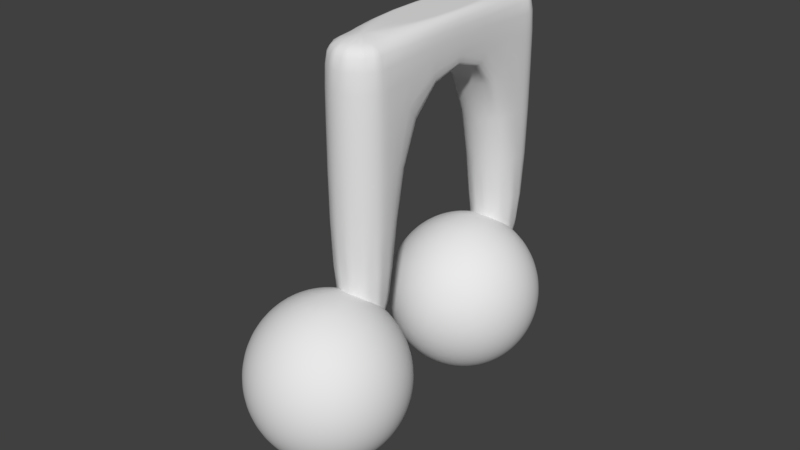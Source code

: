 # Source: DoubleMusicNote.blend  (saved by Blender 2.78.0; exported with 4.5.12 LTS)
import bpy
from mathutils import Matrix  # noqa: F401  (used for matrix-valued properties, if any)

bpy.ops.wm.read_factory_settings(use_empty=True)
scene = bpy.context.scene
scene.name = 'Scene'

# ---- collections
col_collection_1 = bpy.data.collections.new('Collection 1'); scene.collection.children.link(col_collection_1)

# ---- world
world_world = bpy.data.worlds.new('World'); scene.world = world_world
world_world.color = (0.05088, 0.05088, 0.05088)
world_world.use_sun_shadow = False
world_world.sun_shadow_jitter_overblur = 0.0
world_world.cycles.sampling_method = 'MANUAL'

# ---- meshes
me_cylinder_002 = bpy.data.meshes.new('Cylinder.002')
me_cylinder_002.from_pydata([(-0.1372, -0.3622, -1.0), (-0.1372, -0.3622, 0.3096), (-0.06224, -0.3823, -1.0), (-0.06224, -0.3823, 0.3096), (-0.007334, -0.4372, -1.0), (-0.007334, -0.4372, 0.3096), (0.01276, -0.5122, -1.0), (0.01276, -0.5122, 0.3096), (-0.007334, -0.5872, -1.0), (-0.007334, -0.5872, 0.3096), (-0.06224, -0.6421, -1.0), (-0.06224, -0.6421, 0.3096), (-0.1372, -0.6622, -1.0), (-0.1372, -0.6622, 0.3096), (-0.2122, -0.6421, -1.0), (-0.2122, -0.6421, 0.3096), (-0.2671, -0.5872, -1.0), (-0.2671, -0.5872, 0.3096), (-0.2872, -0.5122, -1.0), (-0.2872, -0.5122, 0.3096), (-0.2671, -0.4372, -1.0), (-0.2671, -0.4372, 0.3096), (-0.2122, -0.3823, -1.0), (-0.2122, -0.3823, 0.3096), (-0.1483, -0.5536, -0.6624), (-0.1001, -0.3736, -0.9053), (-0.1001, -0.3736, -1.112), (-0.1104, -0.4122, -1.209), (-0.1269, -0.4736, -1.292), (-0.1483, -0.5536, -1.355), (-0.1733, -0.6468, -1.395), (-0.2001, -0.7468, -0.6089), (-0.1269, -0.6736, -0.6225), (-0.05869, -0.6054, -0.6624), (-0.0001063, -0.5468, -0.726), (0.04484, -0.5019, -0.8089), (0.0731, -0.4736, -0.9053), (0.08274, -0.464, -1.009), (0.0731, -0.4736, -1.112), (0.04484, -0.5019, -1.209), (-0.0001063, -0.5468, -1.292), (-0.05868, -0.6054, -1.355), (-0.1269, -0.6736, -1.395), (-0.1001, -0.72, -0.6225), (-0.006921, -0.695, -0.6624), (0.0731, -0.6736, -0.726), (0.1345, -0.6571, -0.8089), (0.1731, -0.6468, -0.9053), (0.1863, -0.6433, -1.009), (0.1731, -0.6468, -1.112), (0.1345, -0.6571, -1.209), (0.0731, -0.6736, -1.292), (-0.006921, -0.695, -1.355), (-0.1001, -0.72, -1.395), (-0.1001, -0.7736, -0.6225), (-0.006921, -0.7986, -0.6624), (0.0731, -0.82, -0.726), (0.1345, -0.8365, -0.8089), (0.1731, -0.8468, -0.9053), (0.1863, -0.8503, -1.009), (0.1731, -0.8468, -1.112), (0.1345, -0.8365, -1.209), (0.0731, -0.82, -1.292), (-0.006921, -0.7986, -1.355), (-0.1001, -0.7736, -1.395), (-0.1269, -0.82, -0.6225), (-0.05869, -0.8882, -0.6624), (-0.0001064, -0.9468, -0.726), (0.04484, -0.9918, -0.8089), (0.0731, -1.02, -0.9053), (0.08274, -1.03, -1.009), (0.0731, -1.02, -1.112), (0.04484, -0.9918, -1.209), (-0.0001064, -0.9468, -1.292), (-0.05868, -0.8882, -1.355), (-0.1269, -0.82, -1.395), (-0.2001, -0.7468, -1.409), (-0.1733, -0.8468, -0.6225), (-0.1483, -0.94, -0.6624), (-0.1269, -1.02, -0.726), (-0.1104, -1.081, -0.8089), (-0.1001, -1.12, -0.9053), (-0.09658, -1.133, -1.009), (-0.1001, -1.12, -1.112), (-0.1104, -1.081, -1.209), (-0.1269, -1.02, -1.292), (-0.1483, -0.94, -1.355), (-0.1733, -0.8468, -1.395), (-0.2269, -0.8468, -0.6225), (-0.2519, -0.94, -0.6624), (-0.2733, -1.02, -0.726), (-0.2898, -1.081, -0.8089), (-0.3001, -1.12, -0.9053), (-0.3036, -1.133, -1.009), (-0.3001, -1.12, -1.112), (-0.2898, -1.081, -1.209), (-0.2733, -1.02, -1.292), (-0.2519, -0.94, -1.355), (-0.2269, -0.8468, -1.395), (-0.2733, -0.82, -0.6225), (-0.3415, -0.8882, -0.6624), (-0.4001, -0.9468, -0.726), (-0.4451, -0.9918, -0.8089), (-0.4733, -1.02, -0.9053), (-0.4829, -1.03, -1.009), (-0.4733, -1.02, -1.112), (-0.4451, -0.9918, -1.209), (-0.4001, -0.9468, -1.292), (-0.3415, -0.8882, -1.355), (-0.2733, -0.82, -1.395), (-0.3001, -0.7736, -0.6225), (-0.3933, -0.7986, -0.6624), (-0.4733, -0.82, -0.726), (-0.5347, -0.8365, -0.8089), (-0.5733, -0.8468, -0.9053), (-0.5865, -0.8503, -1.009), (-0.5733, -0.8468, -1.112), (-0.5347, -0.8365, -1.209), (-0.4733, -0.82, -1.292), (-0.3933, -0.7986, -1.355), (-0.3001, -0.7736, -1.395), (-0.3001, -0.72, -0.6225), (-0.3933, -0.695, -0.6624), (-0.4733, -0.6736, -0.726), (-0.5347, -0.6571, -0.8089), (-0.5733, -0.6468, -0.9053), (-0.5865, -0.6433, -1.009), (-0.5733, -0.6468, -1.112), (-0.5347, -0.6571, -1.209), (-0.4733, -0.6736, -1.292), (-0.3933, -0.695, -1.355), (-0.3001, -0.72, -1.395), (-0.2733, -0.6736, -0.6225), (-0.3415, -0.6054, -0.6624), (-0.4001, -0.5468, -0.726), (-0.4451, -0.5019, -0.8089), (-0.4733, -0.4736, -0.9053), (-0.4829, -0.464, -1.009), (-0.4733, -0.4736, -1.112), (-0.4451, -0.5019, -1.209), (-0.4001, -0.5468, -1.292), (-0.3415, -0.6054, -1.355), (-0.2733, -0.6736, -1.395), (-0.2269, -0.6468, -0.6225), (-0.2519, -0.5536, -0.6624), (-0.2733, -0.4736, -0.726), (-0.2898, -0.4122, -0.8089), (-0.3001, -0.3736, -0.9053), (-0.3036, -0.3604, -1.009), (-0.3001, -0.3736, -1.112), (-0.2898, -0.4122, -1.209), (-0.2733, -0.4736, -1.292), (-0.2519, -0.5536, -1.355), (-0.2269, -0.6468, -1.395), (-0.1733, -0.6468, -0.6225), (-0.1269, -0.4736, -0.726), (-0.1104, -0.4122, -0.8089), (-0.09658, -0.3604, -1.009), (-0.007334, -0.5872, -1.0), (-0.007334, -0.5872, 0.3096), (-0.007334, -0.5872, -1.0), (-0.007334, -0.5872, 0.3096), (0.1189, 0.5939, -1.0), (0.1189, 0.5939, 0.3096), (0.1939, 0.5738, -1.0), (0.1939, 0.5738, 0.3096), (0.2488, 0.5189, -1.0), (0.2488, 0.5189, 0.3096), (0.2689, 0.4439, -1.0), (0.2689, 0.4439, 0.3096), (0.2488, 0.3689, -1.0), (0.2488, 0.3689, 0.3096), (0.1939, 0.314, -1.0), (0.1939, 0.314, 0.3096), (0.1189, 0.2939, -1.0), (0.1189, 0.2939, 0.3096), (0.04393, 0.314, -1.0), (0.04393, 0.314, 0.3096), (-0.01097, 0.3689, -1.0), (-0.01097, 0.3689, 0.3096), (-0.03107, 0.4439, -1.0), (-0.03107, 0.4439, 0.3096), (-0.01097, 0.5189, -1.0), (-0.01097, 0.5189, 0.3096), (0.04393, 0.5738, -1.0), (0.04393, 0.5738, 0.3096), (0.1078, 0.4024, -0.6624), (0.1561, 0.5824, -0.9053), (0.1561, 0.5824, -1.112), (0.1457, 0.5438, -1.209), (0.1293, 0.4824, -1.292), (0.1078, 0.4024, -1.355), (0.08286, 0.3092, -1.395), (0.05606, 0.2092, -0.6089), (0.1293, 0.2824, -0.6225), (0.1975, 0.3507, -0.6624), (0.2561, 0.4092, -0.726), (0.301, 0.4542, -0.8089), (0.3293, 0.4824, -0.9053), (0.3389, 0.4921, -1.009), (0.3293, 0.4824, -1.112), (0.301, 0.4542, -1.209), (0.2561, 0.4092, -1.292), (0.1975, 0.3507, -1.355), (0.1293, 0.2824, -1.395), (0.1561, 0.236, -0.6225), (0.2492, 0.261, -0.6624), (0.3293, 0.2824, -0.726), (0.3907, 0.2989, -0.8089), (0.4293, 0.3092, -0.9053), (0.4424, 0.3128, -1.009), (0.4293, 0.3092, -1.112), (0.3907, 0.2989, -1.209), (0.3293, 0.2824, -1.292), (0.2492, 0.261, -1.355), (0.1561, 0.236, -1.395), (0.1561, 0.1824, -0.6225), (0.2492, 0.1575, -0.6624), (0.3293, 0.136, -0.726), (0.3907, 0.1196, -0.8089), (0.4293, 0.1092, -0.9053), (0.4424, 0.1057, -1.009), (0.4293, 0.1092, -1.112), (0.3907, 0.1196, -1.209), (0.3293, 0.136, -1.292), (0.2492, 0.1575, -1.355), (0.1561, 0.1824, -1.395), (0.1293, 0.136, -0.6225), (0.1975, 0.06781, -0.6624), (0.2561, 0.009231, -0.726), (0.301, -0.03572, -0.8089), (0.3293, -0.06397, -0.9053), (0.3389, -0.07361, -1.009), (0.3293, -0.06397, -1.112), (0.301, -0.03572, -1.209), (0.2561, 0.009231, -1.292), (0.1975, 0.06781, -1.355), (0.1293, 0.136, -1.395), (0.05606, 0.2092, -1.409), (0.08286, 0.1092, -0.6225), (0.1078, 0.01605, -0.6624), (0.1293, -0.06397, -0.726), (0.1457, -0.1254, -0.8089), (0.1561, -0.164, -0.9053), (0.1596, -0.1771, -1.009), (0.1561, -0.164, -1.112), (0.1457, -0.1254, -1.209), (0.1293, -0.06397, -1.292), (0.1078, 0.01605, -1.355), (0.08286, 0.1092, -1.395), (0.02927, 0.1092, -0.6225), (0.004299, 0.01605, -0.6624), (-0.01714, -0.06397, -0.726), (-0.03359, -0.1254, -0.8089), (-0.04394, -0.164, -0.9053), (-0.04746, -0.1771, -1.009), (-0.04394, -0.164, -1.112), (-0.03359, -0.1254, -1.209), (-0.01714, -0.06397, -1.292), (0.004299, 0.01605, -1.355), (0.02927, 0.1092, -1.395), (-0.01714, 0.136, -0.6225), (-0.08536, 0.06781, -0.6624), (-0.1439, 0.009231, -0.726), (-0.1889, -0.03572, -0.8089), (-0.2171, -0.06397, -0.9053), (-0.2268, -0.07361, -1.009), (-0.2171, -0.06397, -1.112), (-0.1889, -0.03572, -1.209), (-0.1439, 0.009231, -1.292), (-0.08536, 0.06781, -1.355), (-0.01714, 0.136, -1.395), (-0.04394, 0.1824, -0.6225), (-0.1371, 0.1575, -0.6624), (-0.2171, 0.136, -0.726), (-0.2785, 0.1196, -0.8089), (-0.3171, 0.1092, -0.9053), (-0.3303, 0.1057, -1.009), (-0.3171, 0.1092, -1.112), (-0.2785, 0.1196, -1.209), (-0.2171, 0.136, -1.292), (-0.1371, 0.1575, -1.355), (-0.04394, 0.1824, -1.395), (-0.04394, 0.236, -0.6225), (-0.1371, 0.261, -0.6624), (-0.2171, 0.2824, -0.726), (-0.2785, 0.2989, -0.8089), (-0.3171, 0.3092, -0.9053), (-0.3303, 0.3128, -1.009), (-0.3171, 0.3092, -1.112), (-0.2785, 0.2989, -1.209), (-0.2171, 0.2824, -1.292), (-0.1371, 0.261, -1.355), (-0.04394, 0.236, -1.395), (-0.01714, 0.2824, -0.6225), (-0.08536, 0.3507, -0.6624), (-0.1439, 0.4092, -0.726), (-0.1889, 0.4542, -0.8089), (-0.2171, 0.4824, -0.9053), (-0.2268, 0.4921, -1.009), (-0.2171, 0.4824, -1.112), (-0.1889, 0.4542, -1.209), (-0.1439, 0.4092, -1.292), (-0.08536, 0.3507, -1.355), (-0.01714, 0.2824, -1.395), (0.02927, 0.3092, -0.6225), (0.004299, 0.4024, -0.6624), (-0.01714, 0.4824, -0.726), (-0.03359, 0.5438, -0.8089), (-0.04394, 0.5824, -0.9053), (-0.04746, 0.5956, -1.009), (-0.04394, 0.5824, -1.112), (-0.03359, 0.5438, -1.209), (-0.01714, 0.4824, -1.292), (0.004299, 0.4024, -1.355), (0.02927, 0.3092, -1.395), (0.08286, 0.3092, -0.6225), (0.1293, 0.4824, -0.726), (0.1457, 0.5438, -0.8089), (0.1596, 0.5956, -1.009), (0.2488, 0.3689, -1.0), (0.2488, 0.3689, 0.3096), (-0.06224, -0.3823, 0.4983), (-0.1372, -0.3622, 0.4983), (-0.007334, -0.4372, 0.4983), (0.01276, -0.5122, 0.4983), (-0.007334, -0.5872, 0.4983), (-0.06224, -0.6421, 0.4983), (-0.1372, -0.6622, 0.4983), (-0.2122, -0.6421, 0.4983), (-0.2671, -0.5872, 0.4983), (-0.2872, -0.5122, 0.4983), (-0.2671, -0.4372, 0.4983), (-0.2122, -0.3823, 0.4983), (0.1939, 0.5738, 0.4983), (0.1189, 0.5939, 0.4983), (0.2488, 0.5189, 0.4983), (0.2689, 0.4439, 0.4983), (0.2488, 0.3689, 0.4983), (0.1939, 0.314, 0.4983), (0.1189, 0.2939, 0.4983), (0.04393, 0.314, 0.4983), (-0.01097, 0.3689, 0.4983), (-0.03107, 0.4439, 0.4983), (-0.01097, 0.5189, 0.4983), (0.04393, 0.5738, 0.4983)], [(161, 160), (158, 160), (159, 161), (321, 320)], [(0, 1, 3, 2), (2, 3, 5, 4), (4, 5, 7, 6), (6, 7, 9, 8), (8, 9, 11, 10), (10, 11, 13, 12), (12, 13, 15, 14), (14, 15, 17, 16), (16, 17, 19, 18), (18, 19, 21, 20), (20, 21, 23, 22), (22, 23, 1, 0), (0, 2, 4, 6, 8, 10, 12, 14, 16, 18, 20, 22), (155, 24, 33, 34), (29, 28, 40, 41), (26, 157, 37, 38), (156, 155, 34, 35), (30, 29, 41, 42), (154, 31, 32), (27, 26, 38, 39), (25, 156, 35, 36), (76, 30, 42), (24, 154, 32, 33), (28, 27, 39, 40), (157, 25, 36, 37), (39, 38, 49, 50), (36, 35, 46, 47), (76, 42, 53), (33, 32, 43, 44), (40, 39, 50, 51), (37, 36, 47, 48), (34, 33, 44, 45), (41, 40, 51, 52), (38, 37, 48, 49), (35, 34, 45, 46), (42, 41, 52, 53), (32, 31, 43), (49, 48, 59, 60), (46, 45, 56, 57), (53, 52, 63, 64), (43, 31, 54), (50, 49, 60, 61), (47, 46, 57, 58), (76, 53, 64), (44, 43, 54, 55), (51, 50, 61, 62), (48, 47, 58, 59), (45, 44, 55, 56), (52, 51, 62, 63), (62, 61, 72, 73), (59, 58, 69, 70), (56, 55, 66, 67), (63, 62, 73, 74), (60, 59, 70, 71), (57, 56, 67, 68), (64, 63, 74, 75), (54, 31, 65), (61, 60, 71, 72), (58, 57, 68, 69), (76, 64, 75), (55, 54, 65, 66), (65, 31, 77), (72, 71, 83, 84), (69, 68, 80, 81), (76, 75, 87), (66, 65, 77, 78), (73, 72, 84, 85), (70, 69, 81, 82), (67, 66, 78, 79), (74, 73, 85, 86), (71, 70, 82, 83), (68, 67, 79, 80), (75, 74, 86, 87), (86, 85, 96, 97), (83, 82, 93, 94), (80, 79, 90, 91), (87, 86, 97, 98), (77, 31, 88), (84, 83, 94, 95), (81, 80, 91, 92), (76, 87, 98), (78, 77, 88, 89), (85, 84, 95, 96), (82, 81, 92, 93), (79, 78, 89, 90), (89, 88, 99, 100), (96, 95, 106, 107), (93, 92, 103, 104), (90, 89, 100, 101), (97, 96, 107, 108), (94, 93, 104, 105), (91, 90, 101, 102), (98, 97, 108, 109), (88, 31, 99), (95, 94, 105, 106), (92, 91, 102, 103), (76, 98, 109), (109, 108, 119, 120), (99, 31, 110), (106, 105, 116, 117), (103, 102, 113, 114), (76, 109, 120), (100, 99, 110, 111), (107, 106, 117, 118), (104, 103, 114, 115), (101, 100, 111, 112), (108, 107, 118, 119), (105, 104, 115, 116), (102, 101, 112, 113), (112, 111, 122, 123), (119, 118, 129, 130), (116, 115, 126, 127), (113, 112, 123, 124), (120, 119, 130, 131), (110, 31, 121), (117, 116, 127, 128), (114, 113, 124, 125), (76, 120, 131), (111, 110, 121, 122), (118, 117, 128, 129), (115, 114, 125, 126), (76, 131, 142), (122, 121, 132, 133), (129, 128, 139, 140), (126, 125, 136, 137), (123, 122, 133, 134), (130, 129, 140, 141), (127, 126, 137, 138), (124, 123, 134, 135), (131, 130, 141, 142), (121, 31, 132), (128, 127, 138, 139), (125, 124, 135, 136), (135, 134, 145, 146), (142, 141, 152, 153), (132, 31, 143), (139, 138, 149, 150), (136, 135, 146, 147), (76, 142, 153), (133, 132, 143, 144), (140, 139, 150, 151), (137, 136, 147, 148), (134, 133, 144, 145), (141, 140, 151, 152), (138, 137, 148, 149), (145, 144, 24, 155), (152, 151, 28, 29), (149, 148, 157, 26), (146, 145, 155, 156), (153, 152, 29, 30), (143, 31, 154), (150, 149, 26, 27), (147, 146, 156, 25), (76, 153, 30), (144, 143, 154, 24), (151, 150, 27, 28), (148, 147, 25, 157), (162, 163, 165, 164), (164, 165, 167, 166), (166, 167, 169, 168), (168, 169, 171, 170), (170, 171, 173, 172), (172, 173, 175, 174), (174, 175, 177, 176), (176, 177, 179, 178), (178, 179, 181, 180), (180, 181, 183, 182), (182, 183, 185, 184), (184, 185, 163, 162), (162, 164, 166, 168, 170, 172, 174, 176, 178, 180, 182, 184), (317, 186, 195, 196), (191, 190, 202, 203), (188, 319, 199, 200), (318, 317, 196, 197), (192, 191, 203, 204), (316, 193, 194), (189, 188, 200, 201), (187, 318, 197, 198), (238, 192, 204), (186, 316, 194, 195), (190, 189, 201, 202), (319, 187, 198, 199), (201, 200, 211, 212), (198, 197, 208, 209), (238, 204, 215), (195, 194, 205, 206), (202, 201, 212, 213), (199, 198, 209, 210), (196, 195, 206, 207), (203, 202, 213, 214), (200, 199, 210, 211), (197, 196, 207, 208), (204, 203, 214, 215), (194, 193, 205), (211, 210, 221, 222), (208, 207, 218, 219), (215, 214, 225, 226), (205, 193, 216), (212, 211, 222, 223), (209, 208, 219, 220), (238, 215, 226), (206, 205, 216, 217), (213, 212, 223, 224), (210, 209, 220, 221), (207, 206, 217, 218), (214, 213, 224, 225), (224, 223, 234, 235), (221, 220, 231, 232), (218, 217, 228, 229), (225, 224, 235, 236), (222, 221, 232, 233), (219, 218, 229, 230), (226, 225, 236, 237), (216, 193, 227), (223, 222, 233, 234), (220, 219, 230, 231), (238, 226, 237), (217, 216, 227, 228), (227, 193, 239), (234, 233, 245, 246), (231, 230, 242, 243), (238, 237, 249), (228, 227, 239, 240), (235, 234, 246, 247), (232, 231, 243, 244), (229, 228, 240, 241), (236, 235, 247, 248), (233, 232, 244, 245), (230, 229, 241, 242), (237, 236, 248, 249), (248, 247, 258, 259), (245, 244, 255, 256), (242, 241, 252, 253), (249, 248, 259, 260), (239, 193, 250), (246, 245, 256, 257), (243, 242, 253, 254), (238, 249, 260), (240, 239, 250, 251), (247, 246, 257, 258), (244, 243, 254, 255), (241, 240, 251, 252), (251, 250, 261, 262), (258, 257, 268, 269), (255, 254, 265, 266), (252, 251, 262, 263), (259, 258, 269, 270), (256, 255, 266, 267), (253, 252, 263, 264), (260, 259, 270, 271), (250, 193, 261), (257, 256, 267, 268), (254, 253, 264, 265), (238, 260, 271), (271, 270, 281, 282), (261, 193, 272), (268, 267, 278, 279), (265, 264, 275, 276), (238, 271, 282), (262, 261, 272, 273), (269, 268, 279, 280), (266, 265, 276, 277), (263, 262, 273, 274), (270, 269, 280, 281), (267, 266, 277, 278), (264, 263, 274, 275), (274, 273, 284, 285), (281, 280, 291, 292), (278, 277, 288, 289), (275, 274, 285, 286), (282, 281, 292, 293), (272, 193, 283), (279, 278, 289, 290), (276, 275, 286, 287), (238, 282, 293), (273, 272, 283, 284), (280, 279, 290, 291), (277, 276, 287, 288), (238, 293, 304), (284, 283, 294, 295), (291, 290, 301, 302), (288, 287, 298, 299), (285, 284, 295, 296), (292, 291, 302, 303), (289, 288, 299, 300), (286, 285, 296, 297), (293, 292, 303, 304), (283, 193, 294), (290, 289, 300, 301), (287, 286, 297, 298), (297, 296, 307, 308), (304, 303, 314, 315), (294, 193, 305), (301, 300, 311, 312), (298, 297, 308, 309), (238, 304, 315), (295, 294, 305, 306), (302, 301, 312, 313), (299, 298, 309, 310), (296, 295, 306, 307), (303, 302, 313, 314), (300, 299, 310, 311), (307, 306, 186, 317), (314, 313, 190, 191), (311, 310, 319, 188), (308, 307, 317, 318), (315, 314, 191, 192), (305, 193, 316), (312, 311, 188, 189), (309, 308, 318, 187), (238, 315, 192), (306, 305, 316, 186), (313, 312, 189, 190), (310, 309, 187, 319), (322, 323, 333, 332, 331, 330, 329, 328, 327, 326, 325, 324), (334, 335, 345, 344, 343, 342, 341, 340, 339, 338, 337, 336), (183, 181, 343, 344), (9, 7, 325, 326), (19, 17, 330, 331), (169, 167, 336, 337), (165, 163, 335, 334), (15, 13, 328, 329), (185, 183, 344, 345), (11, 9, 326, 327), (21, 19, 331, 332), (171, 169, 337, 338), (17, 15, 329, 330), (167, 165, 334, 336), (163, 185, 345, 335), (13, 11, 327, 328), (325, 338, 339, 324), (324, 339, 340, 322), (322, 340, 341, 323), (323, 341, 342, 333), (333, 342, 343, 332), (332, 343, 181, 21), (23, 21, 181, 179), (1, 23, 179, 177), (3, 1, 177, 175), (5, 3, 175, 173), (7, 5, 173, 171), (338, 325, 7, 171)])
me_cylinder_002.polygons.foreach_set('use_smooth', [True] * 342)
me_cylinder_002.use_remesh_preserve_volume = False
me_cylinder_002.use_remesh_preserve_attributes = False
me_cylinder_002.use_mirror_vertex_groups = False
me_cylinder_002.update()

# ---- objects
ob_musicnote = bpy.data.objects.new('MusicNote', me_cylinder_002)

# ---- transforms, parenting, visibility, modifiers, constraints
ob_musicnote.location = (0.0, 0.2429, 1.009)
ob_musicnote.rotation_euler = (0.0, 0.0, 0.2618)
ob_musicnote.lineart.crease_threshold = 0.0
_m = ob_musicnote.modifiers.new('Subsurf', 'SUBSURF')
_m.uv_smooth = 'PRESERVE_CORNERS'
_m.quality = 2
_m.show_only_control_edges = False

# ---- collection membership
col_collection_1.objects.link(ob_musicnote)

# ---- scene / render settings (as saved in the file)
scene.frame_start = 1; scene.frame_end = 250; scene.frame_set(0)
scene.render.engine = 'BLENDER_EEVEE_NEXT'
scene.render.resolution_percentage = 50
scene.render.dither_intensity = 0.0
scene.cycles.use_denoising = False
scene.cycles.samples = 128
scene.cycles.sampling_pattern = 'TABULATED_SOBOL'
scene.cycles.light_sampling_threshold = 0.0
scene.cycles.use_adaptive_sampling = False
scene.cycles.use_light_tree = False
scene.cycles.blur_glossy = 0.0
scene.cycles.sample_clamp_indirect = 0.0
scene.view_settings.view_transform = 'Standard'
bpy.context.view_layer.update()

# ---- added for rendering (the .blend has no active camera and no usable light): camera, sun
cam_auto = bpy.data.cameras.new('AutoCamera')
cam_auto.lens = 50.0
cam_auto.sensor_width = 36.0
cam_auto.clip_end = 1000.0
ob_auto_camera = bpy.data.objects.new('AutoCamera', cam_auto)
scene.collection.objects.link(ob_auto_camera)
ob_auto_camera.location = (2.84621, -3.45081, 2.83053)
ob_auto_camera.rotation_euler = (1.09748, -7.21219e-08, 0.694738)
scene.camera = ob_auto_camera
light_auto_sun = bpy.data.lights.new('AutoSun', 'SUN')
light_auto_sun.energy = 3.0
light_auto_sun.angle = 0.0523599
ob_auto_sun = bpy.data.objects.new('AutoSun', light_auto_sun)
scene.collection.objects.link(ob_auto_sun)
ob_auto_sun.rotation_euler = (0.872665, 0.174533, 0.523599)
bpy.context.view_layer.update()
